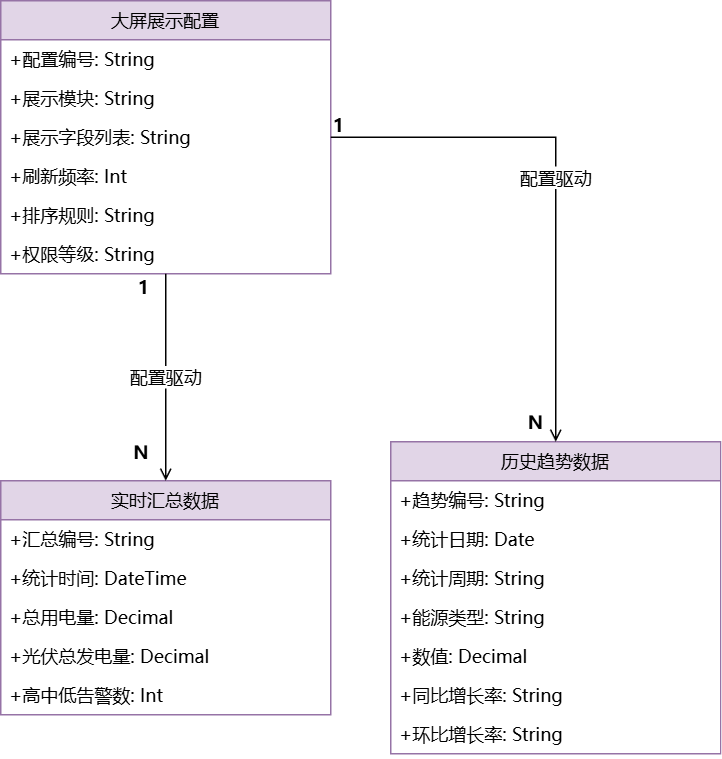

The diagram above was exported from draw.io. Its source (the exported page's mxGraphModel, read from the mxfile embedded in the PNG):
<mxGraphModel dx="719" dy="766" grid="1" gridSize="10" guides="1" tooltips="1" connect="1" arrows="1" fold="1" page="1" pageScale="1" pageWidth="827" pageHeight="1169" math="0" shadow="0">
  <root>
    <mxCell id="0" />
    <mxCell id="1" parent="0" />
    <mxCell id="zALyzJQgaVut-ElF90IA-1" connectable="0" parent="1" style="group" value="" vertex="1">
      <mxGeometry height="476" width="480" x="100" y="320" as="geometry" />
    </mxCell>
    <mxCell id="zALyzJQgaVut-ElF90IA-2" parent="zALyzJQgaVut-ElF90IA-1" style="swimlane;fontStyle=0;align=center;verticalAlign=top;childLayout=stackLayout;horizontal=1;startSize=26;horizontalStack=0;resizeParent=1;resizeLast=0;collapsible=1;marginBottom=0;rounded=0;shadow=0;strokeWidth=1;fontFamily=Microsoft YaHei;fillColor=#e1d5e7;strokeColor=#9673a6;" value="大屏展示配置" vertex="1">
      <mxGeometry height="182" width="220" as="geometry" />
    </mxCell>
    <mxCell id="zALyzJQgaVut-ElF90IA-3" parent="zALyzJQgaVut-ElF90IA-2" style="text;align=left;verticalAlign=top;spacingLeft=4;spacingRight=4;overflow=hidden;rotatable=0;points=[[0,0.5],[1,0.5]];portConstraint=eastwest;rounded=0;shadow=0;html=0;fontFamily=Microsoft YaHei;fontSize=12;" value="+配置编号: String" vertex="1">
      <mxGeometry height="26" width="220" y="26" as="geometry" />
    </mxCell>
    <mxCell id="zALyzJQgaVut-ElF90IA-4" parent="zALyzJQgaVut-ElF90IA-2" style="text;align=left;verticalAlign=top;spacingLeft=4;spacingRight=4;overflow=hidden;rotatable=0;points=[[0,0.5],[1,0.5]];portConstraint=eastwest;rounded=0;shadow=0;html=0;fontFamily=Microsoft YaHei;fontSize=12;" value="+展示模块: String" vertex="1">
      <mxGeometry height="26" width="220" y="52" as="geometry" />
    </mxCell>
    <mxCell id="zALyzJQgaVut-ElF90IA-5" parent="zALyzJQgaVut-ElF90IA-2" style="text;align=left;verticalAlign=top;spacingLeft=4;spacingRight=4;overflow=hidden;rotatable=0;points=[[0,0.5],[1,0.5]];portConstraint=eastwest;rounded=0;shadow=0;html=0;fontFamily=Microsoft YaHei;fontSize=12;" value="+展示字段列表: String" vertex="1">
      <mxGeometry height="26" width="220" y="78" as="geometry" />
    </mxCell>
    <mxCell id="zALyzJQgaVut-ElF90IA-6" parent="zALyzJQgaVut-ElF90IA-2" style="text;align=left;verticalAlign=top;spacingLeft=4;spacingRight=4;overflow=hidden;rotatable=0;points=[[0,0.5],[1,0.5]];portConstraint=eastwest;rounded=0;shadow=0;html=0;fontFamily=Microsoft YaHei;fontSize=12;" value="+刷新频率: Int" vertex="1">
      <mxGeometry height="26" width="220" y="104" as="geometry" />
    </mxCell>
    <mxCell id="zALyzJQgaVut-ElF90IA-7" parent="zALyzJQgaVut-ElF90IA-2" style="text;align=left;verticalAlign=top;spacingLeft=4;spacingRight=4;overflow=hidden;rotatable=0;points=[[0,0.5],[1,0.5]];portConstraint=eastwest;rounded=0;shadow=0;html=0;fontFamily=Microsoft YaHei;fontSize=12;" value="+排序规则: String" vertex="1">
      <mxGeometry height="26" width="220" y="130" as="geometry" />
    </mxCell>
    <mxCell id="zALyzJQgaVut-ElF90IA-8" parent="zALyzJQgaVut-ElF90IA-2" style="text;align=left;verticalAlign=top;spacingLeft=4;spacingRight=4;overflow=hidden;rotatable=0;points=[[0,0.5],[1,0.5]];portConstraint=eastwest;rounded=0;shadow=0;html=0;fontFamily=Microsoft YaHei;fontSize=12;" value="+权限等级: String" vertex="1">
      <mxGeometry height="26" width="220" y="156" as="geometry" />
    </mxCell>
    <mxCell id="zALyzJQgaVut-ElF90IA-9" parent="zALyzJQgaVut-ElF90IA-1" style="swimlane;fontStyle=0;align=center;verticalAlign=top;childLayout=stackLayout;horizontal=1;startSize=26;horizontalStack=0;resizeParent=1;resizeLast=0;collapsible=1;marginBottom=0;rounded=0;shadow=0;strokeWidth=1;fontFamily=Microsoft YaHei;fillColor=#e1d5e7;strokeColor=#9673a6;" value="实时汇总数据" vertex="1">
      <mxGeometry height="156" width="220" y="320" as="geometry" />
    </mxCell>
    <mxCell id="zALyzJQgaVut-ElF90IA-10" parent="zALyzJQgaVut-ElF90IA-9" style="text;align=left;verticalAlign=top;spacingLeft=4;spacingRight=4;overflow=hidden;rotatable=0;points=[[0,0.5],[1,0.5]];portConstraint=eastwest;rounded=0;shadow=0;html=0;fontFamily=Microsoft YaHei;fontSize=12;" value="+汇总编号: String" vertex="1">
      <mxGeometry height="26" width="220" y="26" as="geometry" />
    </mxCell>
    <mxCell id="zALyzJQgaVut-ElF90IA-11" parent="zALyzJQgaVut-ElF90IA-9" style="text;align=left;verticalAlign=top;spacingLeft=4;spacingRight=4;overflow=hidden;rotatable=0;points=[[0,0.5],[1,0.5]];portConstraint=eastwest;rounded=0;shadow=0;html=0;fontFamily=Microsoft YaHei;fontSize=12;" value="+统计时间: DateTime" vertex="1">
      <mxGeometry height="26" width="220" y="52" as="geometry" />
    </mxCell>
    <mxCell id="zALyzJQgaVut-ElF90IA-12" parent="zALyzJQgaVut-ElF90IA-9" style="text;align=left;verticalAlign=top;spacingLeft=4;spacingRight=4;overflow=hidden;rotatable=0;points=[[0,0.5],[1,0.5]];portConstraint=eastwest;rounded=0;shadow=0;html=0;fontFamily=Microsoft YaHei;fontSize=12;" value="+总用电量: Decimal" vertex="1">
      <mxGeometry height="26" width="220" y="78" as="geometry" />
    </mxCell>
    <mxCell id="zALyzJQgaVut-ElF90IA-13" parent="zALyzJQgaVut-ElF90IA-9" style="text;align=left;verticalAlign=top;spacingLeft=4;spacingRight=4;overflow=hidden;rotatable=0;points=[[0,0.5],[1,0.5]];portConstraint=eastwest;rounded=0;shadow=0;html=0;fontFamily=Microsoft YaHei;fontSize=12;" value="+光伏总发电量: Decimal" vertex="1">
      <mxGeometry height="26" width="220" y="104" as="geometry" />
    </mxCell>
    <mxCell id="zALyzJQgaVut-ElF90IA-14" parent="zALyzJQgaVut-ElF90IA-9" style="text;align=left;verticalAlign=top;spacingLeft=4;spacingRight=4;overflow=hidden;rotatable=0;points=[[0,0.5],[1,0.5]];portConstraint=eastwest;rounded=0;shadow=0;html=0;fontFamily=Microsoft YaHei;fontSize=12;" value="+高中低告警数: Int" vertex="1">
      <mxGeometry height="26" width="220" y="130" as="geometry" />
    </mxCell>
    <mxCell id="zALyzJQgaVut-ElF90IA-15" parent="zALyzJQgaVut-ElF90IA-1" style="swimlane;fontStyle=0;align=center;verticalAlign=top;childLayout=stackLayout;horizontal=1;startSize=26;horizontalStack=0;resizeParent=1;resizeLast=0;collapsible=1;marginBottom=0;rounded=0;shadow=0;strokeWidth=1;fontFamily=Microsoft YaHei;fillColor=#e1d5e7;strokeColor=#9673a6;" value="历史趋势数据" vertex="1">
      <mxGeometry height="208" width="220" x="260" y="294" as="geometry" />
    </mxCell>
    <mxCell id="zALyzJQgaVut-ElF90IA-16" parent="zALyzJQgaVut-ElF90IA-15" style="text;align=left;verticalAlign=top;spacingLeft=4;spacingRight=4;overflow=hidden;rotatable=0;points=[[0,0.5],[1,0.5]];portConstraint=eastwest;rounded=0;shadow=0;html=0;fontFamily=Microsoft YaHei;fontSize=12;" value="+趋势编号: String" vertex="1">
      <mxGeometry height="26" width="220" y="26" as="geometry" />
    </mxCell>
    <mxCell id="zALyzJQgaVut-ElF90IA-17" parent="zALyzJQgaVut-ElF90IA-15" style="text;align=left;verticalAlign=top;spacingLeft=4;spacingRight=4;overflow=hidden;rotatable=0;points=[[0,0.5],[1,0.5]];portConstraint=eastwest;rounded=0;shadow=0;html=0;fontFamily=Microsoft YaHei;fontSize=12;" value="+统计日期: Date" vertex="1">
      <mxGeometry height="26" width="220" y="52" as="geometry" />
    </mxCell>
    <mxCell id="zALyzJQgaVut-ElF90IA-18" parent="zALyzJQgaVut-ElF90IA-15" style="text;align=left;verticalAlign=top;spacingLeft=4;spacingRight=4;overflow=hidden;rotatable=0;points=[[0,0.5],[1,0.5]];portConstraint=eastwest;rounded=0;shadow=0;html=0;fontFamily=Microsoft YaHei;fontSize=12;" value="+统计周期: String" vertex="1">
      <mxGeometry height="26" width="220" y="78" as="geometry" />
    </mxCell>
    <mxCell id="zALyzJQgaVut-ElF90IA-19" parent="zALyzJQgaVut-ElF90IA-15" style="text;align=left;verticalAlign=top;spacingLeft=4;spacingRight=4;overflow=hidden;rotatable=0;points=[[0,0.5],[1,0.5]];portConstraint=eastwest;rounded=0;shadow=0;html=0;fontFamily=Microsoft YaHei;fontSize=12;" value="+能源类型: String" vertex="1">
      <mxGeometry height="26" width="220" y="104" as="geometry" />
    </mxCell>
    <mxCell id="zALyzJQgaVut-ElF90IA-20" parent="zALyzJQgaVut-ElF90IA-15" style="text;align=left;verticalAlign=top;spacingLeft=4;spacingRight=4;overflow=hidden;rotatable=0;points=[[0,0.5],[1,0.5]];portConstraint=eastwest;rounded=0;shadow=0;html=0;fontFamily=Microsoft YaHei;fontSize=12;" value="+数值: Decimal" vertex="1">
      <mxGeometry height="26" width="220" y="130" as="geometry" />
    </mxCell>
    <mxCell id="zALyzJQgaVut-ElF90IA-21" parent="zALyzJQgaVut-ElF90IA-15" style="text;align=left;verticalAlign=top;spacingLeft=4;spacingRight=4;overflow=hidden;rotatable=0;points=[[0,0.5],[1,0.5]];portConstraint=eastwest;rounded=0;shadow=0;html=0;fontFamily=Microsoft YaHei;fontSize=12;" value="+同比增长率: String" vertex="1">
      <mxGeometry height="26" width="220" y="156" as="geometry" />
    </mxCell>
    <mxCell id="zALyzJQgaVut-ElF90IA-22" parent="zALyzJQgaVut-ElF90IA-15" style="text;align=left;verticalAlign=top;spacingLeft=4;spacingRight=4;overflow=hidden;rotatable=0;points=[[0,0.5],[1,0.5]];portConstraint=eastwest;rounded=0;shadow=0;html=0;fontFamily=Microsoft YaHei;fontSize=12;" value="+环比增长率: String" vertex="1">
      <mxGeometry height="26" width="220" y="182" as="geometry" />
    </mxCell>
    <mxCell id="zALyzJQgaVut-ElF90IA-23" edge="1" parent="zALyzJQgaVut-ElF90IA-1" source="zALyzJQgaVut-ElF90IA-2" style="edgeStyle=orthogonalEdgeStyle;rounded=0;orthogonalLoop=1;jettySize=auto;html=1;endArrow=open;endFill=0;strokeWidth=1;fontFamily=Microsoft YaHei;fontSize=12;" target="zALyzJQgaVut-ElF90IA-9" value="配置驱动">
      <mxGeometry relative="1" as="geometry" />
    </mxCell>
    <mxCell id="zALyzJQgaVut-ElF90IA-24" parent="zALyzJQgaVut-ElF90IA-23" style="resizable=0;align=left;verticalAlign=bottom;labelBackgroundColor=none;fontSize=12;fontFamily=Microsoft YaHei;fontStyle=1" value="1" vertex="1">
      <mxGeometry relative="1" x="-1" as="geometry">
        <mxPoint x="-20" y="18" as="offset" />
      </mxGeometry>
    </mxCell>
    <mxCell id="zALyzJQgaVut-ElF90IA-25" parent="zALyzJQgaVut-ElF90IA-23" style="resizable=0;align=right;verticalAlign=bottom;labelBackgroundColor=none;fontSize=12;fontFamily=Microsoft YaHei;fontStyle=1" value="N" vertex="1">
      <mxGeometry relative="1" x="1" as="geometry">
        <mxPoint x="-10" y="-10" as="offset" />
      </mxGeometry>
    </mxCell>
    <mxCell id="zALyzJQgaVut-ElF90IA-26" edge="1" parent="zALyzJQgaVut-ElF90IA-1" source="zALyzJQgaVut-ElF90IA-2" style="edgeStyle=orthogonalEdgeStyle;rounded=0;orthogonalLoop=1;jettySize=auto;html=1;endArrow=open;endFill=0;strokeWidth=1;fontFamily=Microsoft YaHei;fontSize=12;" target="zALyzJQgaVut-ElF90IA-15" value="配置驱动">
      <mxGeometry relative="1" as="geometry" />
    </mxCell>
    <mxCell id="zALyzJQgaVut-ElF90IA-27" parent="zALyzJQgaVut-ElF90IA-26" style="resizable=0;align=left;verticalAlign=bottom;labelBackgroundColor=none;fontSize=12;fontFamily=Microsoft YaHei;fontStyle=1" value="1" vertex="1">
      <mxGeometry relative="1" x="-1" as="geometry">
        <mxPoint y="1" as="offset" />
      </mxGeometry>
    </mxCell>
    <mxCell id="zALyzJQgaVut-ElF90IA-28" parent="zALyzJQgaVut-ElF90IA-26" style="resizable=0;align=right;verticalAlign=bottom;labelBackgroundColor=none;fontSize=12;fontFamily=Microsoft YaHei;fontStyle=1" value="N" vertex="1">
      <mxGeometry relative="1" x="1" as="geometry">
        <mxPoint x="-7" y="-4" as="offset" />
      </mxGeometry>
    </mxCell>
  </root>
</mxGraphModel>